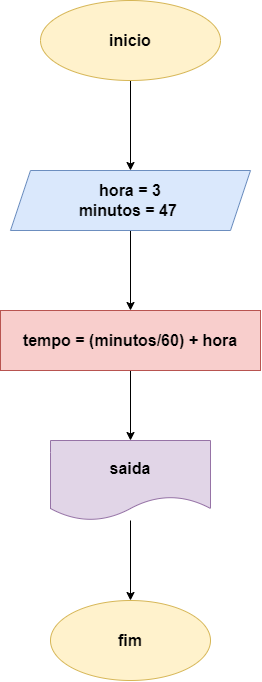

The diagram above was exported from draw.io. Its source (the exported page's mxGraphModel, read from the mxfile embedded in the PNG):
<mxGraphModel dx="832" dy="494" grid="1" gridSize="10" guides="1" tooltips="1" connect="1" arrows="1" fold="1" page="1" pageScale="1" pageWidth="827" pageHeight="1169" math="0" shadow="0">
  <root>
    <mxCell id="0" />
    <mxCell id="1" parent="0" />
    <mxCell id="MIceoNVxE8QINSiwZzqo-3" value="" style="edgeStyle=orthogonalEdgeStyle;rounded=0;orthogonalLoop=1;jettySize=auto;html=1;" edge="1" parent="1" source="MIceoNVxE8QINSiwZzqo-1" target="MIceoNVxE8QINSiwZzqo-2">
      <mxGeometry relative="1" as="geometry" />
    </mxCell>
    <mxCell id="MIceoNVxE8QINSiwZzqo-1" value="&lt;font size=&quot;3&quot;&gt;&lt;b&gt;inicio&lt;/b&gt;&lt;/font&gt;" style="ellipse;whiteSpace=wrap;html=1;fillColor=#fff2cc;strokeColor=#d6b656;" vertex="1" parent="1">
      <mxGeometry x="310" y="70" width="180" height="80" as="geometry" />
    </mxCell>
    <mxCell id="MIceoNVxE8QINSiwZzqo-5" value="" style="edgeStyle=orthogonalEdgeStyle;rounded=0;orthogonalLoop=1;jettySize=auto;html=1;" edge="1" parent="1" source="MIceoNVxE8QINSiwZzqo-2" target="MIceoNVxE8QINSiwZzqo-4">
      <mxGeometry relative="1" as="geometry" />
    </mxCell>
    <mxCell id="MIceoNVxE8QINSiwZzqo-2" value="&lt;font size=&quot;3&quot;&gt;&lt;b&gt;hora = 3&lt;/b&gt;&lt;/font&gt;&lt;div&gt;&lt;font size=&quot;3&quot;&gt;&lt;b&gt;minutos = 47&amp;nbsp;&lt;/b&gt;&lt;/font&gt;&lt;/div&gt;" style="shape=parallelogram;perimeter=parallelogramPerimeter;whiteSpace=wrap;html=1;fixedSize=1;fillColor=#dae8fc;strokeColor=#6c8ebf;" vertex="1" parent="1">
      <mxGeometry x="280" y="240" width="240" height="60" as="geometry" />
    </mxCell>
    <mxCell id="MIceoNVxE8QINSiwZzqo-7" value="" style="edgeStyle=orthogonalEdgeStyle;rounded=0;orthogonalLoop=1;jettySize=auto;html=1;" edge="1" parent="1" source="MIceoNVxE8QINSiwZzqo-4" target="MIceoNVxE8QINSiwZzqo-6">
      <mxGeometry relative="1" as="geometry" />
    </mxCell>
    <mxCell id="MIceoNVxE8QINSiwZzqo-4" value="&lt;font size=&quot;3&quot;&gt;&lt;b&gt;tempo = (minutos/60) + hora&lt;/b&gt;&lt;/font&gt;" style="whiteSpace=wrap;html=1;fillColor=#f8cecc;strokeColor=#b85450;" vertex="1" parent="1">
      <mxGeometry x="270" y="380" width="260" height="60" as="geometry" />
    </mxCell>
    <mxCell id="MIceoNVxE8QINSiwZzqo-9" value="" style="edgeStyle=orthogonalEdgeStyle;rounded=0;orthogonalLoop=1;jettySize=auto;html=1;" edge="1" parent="1" source="MIceoNVxE8QINSiwZzqo-6" target="MIceoNVxE8QINSiwZzqo-8">
      <mxGeometry relative="1" as="geometry" />
    </mxCell>
    <mxCell id="MIceoNVxE8QINSiwZzqo-6" value="&lt;font size=&quot;3&quot;&gt;&lt;b&gt;saida&lt;/b&gt;&lt;/font&gt;" style="shape=document;whiteSpace=wrap;html=1;boundedLbl=1;fillColor=#e1d5e7;strokeColor=#9673a6;" vertex="1" parent="1">
      <mxGeometry x="320" y="510" width="160" height="80" as="geometry" />
    </mxCell>
    <mxCell id="MIceoNVxE8QINSiwZzqo-8" value="&lt;font size=&quot;3&quot;&gt;&lt;b&gt;fim&lt;/b&gt;&lt;/font&gt;" style="ellipse;whiteSpace=wrap;html=1;fillColor=#fff2cc;strokeColor=#d6b656;" vertex="1" parent="1">
      <mxGeometry x="320" y="670" width="160" height="80" as="geometry" />
    </mxCell>
  </root>
</mxGraphModel>